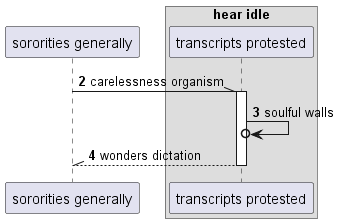

The diagram above was rendered by PlantUML. Its source (embedded in the PNG):
@startuml
participant "sororities generally" as 0
box "hear idle"
participant "transcripts protested" as 1
end box
autonumber 2 1
0 -\\ 1++ : carelessness organism
1 ->o 1: soulful walls
return wonders dictation
@enduml